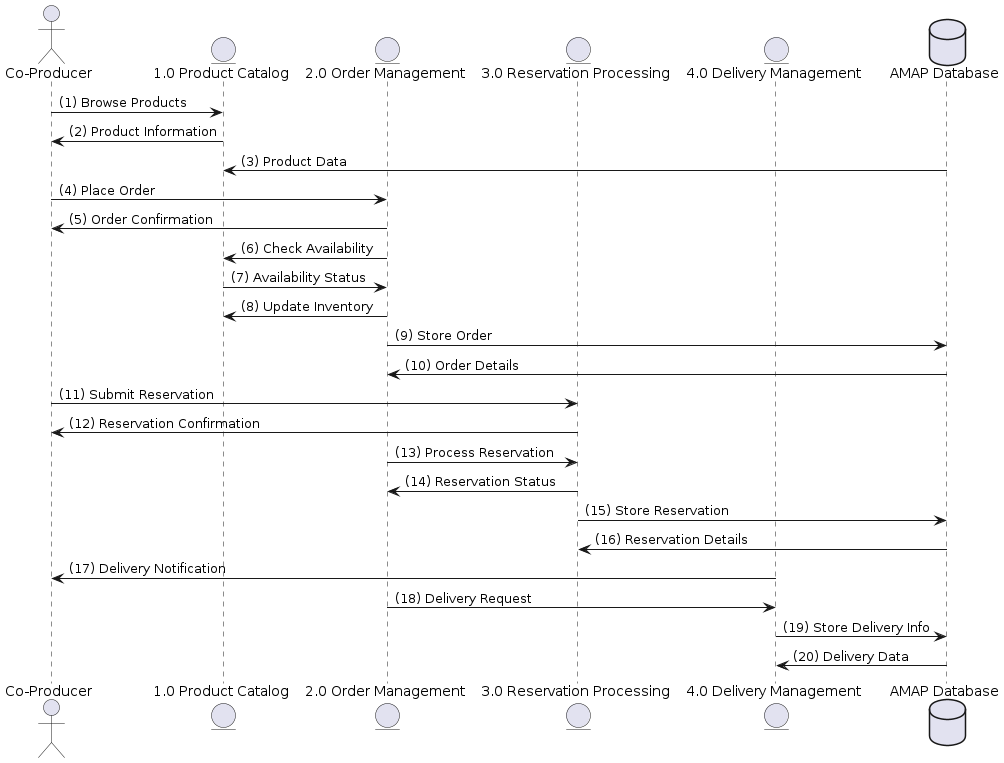

The diagram above was rendered by PlantUML. Its source (embedded in the PNG):
@startuml
actor actor_CoProducer_579e9aae81 as "Co-Producer"
entity process_ProductCatalog_f2eb7a3ff7 as "1.0 Product Catalog"
entity process_OrderManagement_d2006ce1bb as "2.0 Order Management"
entity process_ReservationProcessing_f8af758679 as "3.0 Reservation Processing"
entity process_DeliveryManagement_2c440ebe53 as "4.0 Delivery Management"
database datastore_AMAPDatabase_0291419f72 as "AMAP Database"

actor_CoProducer_579e9aae81 -> process_ProductCatalog_f2eb7a3ff7: (1) Browse Products
process_ProductCatalog_f2eb7a3ff7 -> actor_CoProducer_579e9aae81: (2) Product Information
datastore_AMAPDatabase_0291419f72 -> process_ProductCatalog_f2eb7a3ff7: (3) Product Data
actor_CoProducer_579e9aae81 -> process_OrderManagement_d2006ce1bb: (4) Place Order
process_OrderManagement_d2006ce1bb -> actor_CoProducer_579e9aae81: (5) Order Confirmation
process_OrderManagement_d2006ce1bb -> process_ProductCatalog_f2eb7a3ff7: (6) Check Availability
process_ProductCatalog_f2eb7a3ff7 -> process_OrderManagement_d2006ce1bb: (7) Availability Status
process_OrderManagement_d2006ce1bb -> process_ProductCatalog_f2eb7a3ff7: (8) Update Inventory
process_OrderManagement_d2006ce1bb -> datastore_AMAPDatabase_0291419f72: (9) Store Order
datastore_AMAPDatabase_0291419f72 -> process_OrderManagement_d2006ce1bb: (10) Order Details
actor_CoProducer_579e9aae81 -> process_ReservationProcessing_f8af758679: (11) Submit Reservation
process_ReservationProcessing_f8af758679 -> actor_CoProducer_579e9aae81: (12) Reservation Confirmation
process_OrderManagement_d2006ce1bb -> process_ReservationProcessing_f8af758679: (13) Process Reservation
process_ReservationProcessing_f8af758679 -> process_OrderManagement_d2006ce1bb: (14) Reservation Status
process_ReservationProcessing_f8af758679 -> datastore_AMAPDatabase_0291419f72: (15) Store Reservation
datastore_AMAPDatabase_0291419f72 -> process_ReservationProcessing_f8af758679: (16) Reservation Details
process_DeliveryManagement_2c440ebe53 -> actor_CoProducer_579e9aae81: (17) Delivery Notification
process_OrderManagement_d2006ce1bb -> process_DeliveryManagement_2c440ebe53: (18) Delivery Request
process_DeliveryManagement_2c440ebe53 -> datastore_AMAPDatabase_0291419f72: (19) Store Delivery Info
datastore_AMAPDatabase_0291419f72 -> process_DeliveryManagement_2c440ebe53: (20) Delivery Data
@enduml